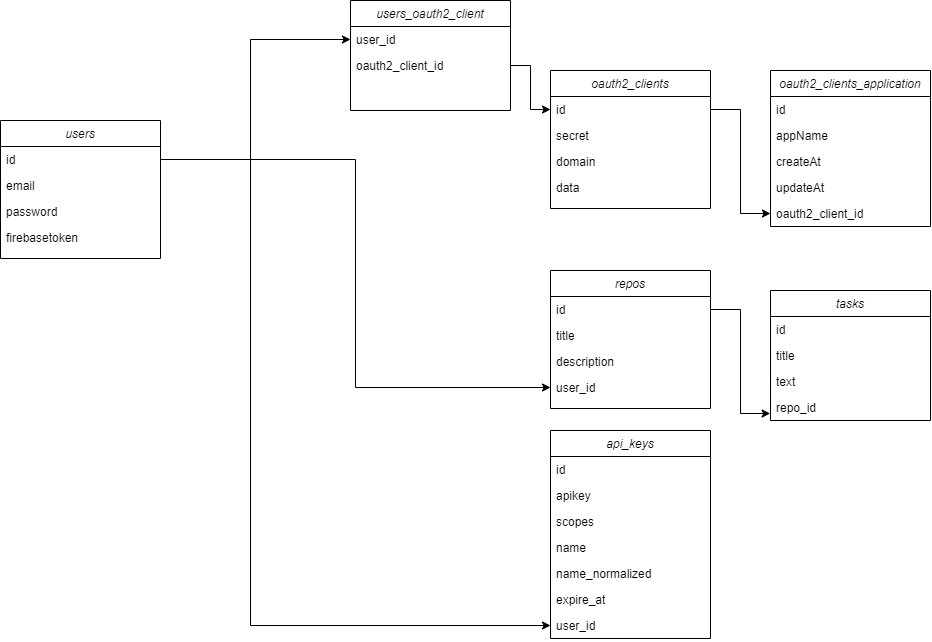

The diagram above was exported from draw.io. Its source (the exported page's mxGraphModel, read from the mxfile embedded in the PNG):
<mxGraphModel dx="1434" dy="819" grid="1" gridSize="10" guides="1" tooltips="1" connect="1" arrows="1" fold="1" page="1" pageScale="1" pageWidth="827" pageHeight="1169" math="0" shadow="0">
  <root>
    <mxCell id="WIyWlLk6GJQsqaUBKTNV-0" />
    <mxCell id="WIyWlLk6GJQsqaUBKTNV-1" parent="WIyWlLk6GJQsqaUBKTNV-0" />
    <mxCell id="zkfFHV4jXpPFQw0GAbJ--0" value="users" style="swimlane;fontStyle=2;align=center;verticalAlign=top;childLayout=stackLayout;horizontal=1;startSize=26;horizontalStack=0;resizeParent=1;resizeLast=0;collapsible=1;marginBottom=0;rounded=0;shadow=0;strokeWidth=1;" parent="WIyWlLk6GJQsqaUBKTNV-1" vertex="1">
      <mxGeometry x="10" y="210" width="160" height="138" as="geometry">
        <mxRectangle x="230" y="140" width="160" height="26" as="alternateBounds" />
      </mxGeometry>
    </mxCell>
    <mxCell id="zkfFHV4jXpPFQw0GAbJ--1" value="id" style="text;align=left;verticalAlign=top;spacingLeft=4;spacingRight=4;overflow=hidden;rotatable=0;points=[[0,0.5],[1,0.5]];portConstraint=eastwest;" parent="zkfFHV4jXpPFQw0GAbJ--0" vertex="1">
      <mxGeometry y="26" width="160" height="26" as="geometry" />
    </mxCell>
    <mxCell id="zkfFHV4jXpPFQw0GAbJ--2" value="email" style="text;align=left;verticalAlign=top;spacingLeft=4;spacingRight=4;overflow=hidden;rotatable=0;points=[[0,0.5],[1,0.5]];portConstraint=eastwest;rounded=0;shadow=0;html=0;" parent="zkfFHV4jXpPFQw0GAbJ--0" vertex="1">
      <mxGeometry y="52" width="160" height="26" as="geometry" />
    </mxCell>
    <mxCell id="zkfFHV4jXpPFQw0GAbJ--3" value="password" style="text;align=left;verticalAlign=top;spacingLeft=4;spacingRight=4;overflow=hidden;rotatable=0;points=[[0,0.5],[1,0.5]];portConstraint=eastwest;rounded=0;shadow=0;html=0;" parent="zkfFHV4jXpPFQw0GAbJ--0" vertex="1">
      <mxGeometry y="78" width="160" height="26" as="geometry" />
    </mxCell>
    <mxCell id="zkfFHV4jXpPFQw0GAbJ--5" value="firebasetoken" style="text;align=left;verticalAlign=top;spacingLeft=4;spacingRight=4;overflow=hidden;rotatable=0;points=[[0,0.5],[1,0.5]];portConstraint=eastwest;" parent="zkfFHV4jXpPFQw0GAbJ--0" vertex="1">
      <mxGeometry y="104" width="160" height="26" as="geometry" />
    </mxCell>
    <mxCell id="T6YfAAjCI5RGEXkq5NHB-0" value="oauth2_clients" style="swimlane;fontStyle=2;align=center;verticalAlign=top;childLayout=stackLayout;horizontal=1;startSize=26;horizontalStack=0;resizeParent=1;resizeLast=0;collapsible=1;marginBottom=0;rounded=0;shadow=0;strokeWidth=1;" vertex="1" parent="WIyWlLk6GJQsqaUBKTNV-1">
      <mxGeometry x="560" y="160" width="160" height="138" as="geometry">
        <mxRectangle x="230" y="140" width="160" height="26" as="alternateBounds" />
      </mxGeometry>
    </mxCell>
    <mxCell id="T6YfAAjCI5RGEXkq5NHB-1" value="id" style="text;align=left;verticalAlign=top;spacingLeft=4;spacingRight=4;overflow=hidden;rotatable=0;points=[[0,0.5],[1,0.5]];portConstraint=eastwest;" vertex="1" parent="T6YfAAjCI5RGEXkq5NHB-0">
      <mxGeometry y="26" width="160" height="26" as="geometry" />
    </mxCell>
    <mxCell id="T6YfAAjCI5RGEXkq5NHB-2" value="secret" style="text;align=left;verticalAlign=top;spacingLeft=4;spacingRight=4;overflow=hidden;rotatable=0;points=[[0,0.5],[1,0.5]];portConstraint=eastwest;rounded=0;shadow=0;html=0;" vertex="1" parent="T6YfAAjCI5RGEXkq5NHB-0">
      <mxGeometry y="52" width="160" height="26" as="geometry" />
    </mxCell>
    <mxCell id="T6YfAAjCI5RGEXkq5NHB-3" value="domain" style="text;align=left;verticalAlign=top;spacingLeft=4;spacingRight=4;overflow=hidden;rotatable=0;points=[[0,0.5],[1,0.5]];portConstraint=eastwest;rounded=0;shadow=0;html=0;" vertex="1" parent="T6YfAAjCI5RGEXkq5NHB-0">
      <mxGeometry y="78" width="160" height="26" as="geometry" />
    </mxCell>
    <mxCell id="T6YfAAjCI5RGEXkq5NHB-5" value="data" style="text;align=left;verticalAlign=top;spacingLeft=4;spacingRight=4;overflow=hidden;rotatable=0;points=[[0,0.5],[1,0.5]];portConstraint=eastwest;" vertex="1" parent="T6YfAAjCI5RGEXkq5NHB-0">
      <mxGeometry y="104" width="160" height="26" as="geometry" />
    </mxCell>
    <mxCell id="T6YfAAjCI5RGEXkq5NHB-6" value="users_oauth2_client" style="swimlane;fontStyle=2;align=center;verticalAlign=top;childLayout=stackLayout;horizontal=1;startSize=26;horizontalStack=0;resizeParent=1;resizeLast=0;collapsible=1;marginBottom=0;rounded=0;shadow=0;strokeWidth=1;" vertex="1" parent="WIyWlLk6GJQsqaUBKTNV-1">
      <mxGeometry x="360" y="90" width="160" height="110" as="geometry">
        <mxRectangle x="230" y="140" width="160" height="26" as="alternateBounds" />
      </mxGeometry>
    </mxCell>
    <mxCell id="T6YfAAjCI5RGEXkq5NHB-8" value="user_id" style="text;align=left;verticalAlign=top;spacingLeft=4;spacingRight=4;overflow=hidden;rotatable=0;points=[[0,0.5],[1,0.5]];portConstraint=eastwest;rounded=0;shadow=0;html=0;" vertex="1" parent="T6YfAAjCI5RGEXkq5NHB-6">
      <mxGeometry y="26" width="160" height="26" as="geometry" />
    </mxCell>
    <mxCell id="T6YfAAjCI5RGEXkq5NHB-9" value="oauth2_client_id" style="text;align=left;verticalAlign=top;spacingLeft=4;spacingRight=4;overflow=hidden;rotatable=0;points=[[0,0.5],[1,0.5]];portConstraint=eastwest;rounded=0;shadow=0;html=0;" vertex="1" parent="T6YfAAjCI5RGEXkq5NHB-6">
      <mxGeometry y="52" width="160" height="26" as="geometry" />
    </mxCell>
    <mxCell id="T6YfAAjCI5RGEXkq5NHB-11" style="edgeStyle=orthogonalEdgeStyle;rounded=0;orthogonalLoop=1;jettySize=auto;html=1;entryX=0;entryY=0.5;entryDx=0;entryDy=0;" edge="1" parent="WIyWlLk6GJQsqaUBKTNV-1" source="zkfFHV4jXpPFQw0GAbJ--1" target="T6YfAAjCI5RGEXkq5NHB-8">
      <mxGeometry relative="1" as="geometry">
        <Array as="points">
          <mxPoint x="260" y="249" />
          <mxPoint x="260" y="129" />
        </Array>
      </mxGeometry>
    </mxCell>
    <mxCell id="T6YfAAjCI5RGEXkq5NHB-13" value="oauth2_clients_application" style="swimlane;fontStyle=2;align=center;verticalAlign=top;childLayout=stackLayout;horizontal=1;startSize=26;horizontalStack=0;resizeParent=1;resizeLast=0;collapsible=1;marginBottom=0;rounded=0;shadow=0;strokeWidth=1;" vertex="1" parent="WIyWlLk6GJQsqaUBKTNV-1">
      <mxGeometry x="780" y="160" width="160" height="156" as="geometry">
        <mxRectangle x="230" y="140" width="160" height="26" as="alternateBounds" />
      </mxGeometry>
    </mxCell>
    <mxCell id="T6YfAAjCI5RGEXkq5NHB-14" value="id" style="text;align=left;verticalAlign=top;spacingLeft=4;spacingRight=4;overflow=hidden;rotatable=0;points=[[0,0.5],[1,0.5]];portConstraint=eastwest;" vertex="1" parent="T6YfAAjCI5RGEXkq5NHB-13">
      <mxGeometry y="26" width="160" height="26" as="geometry" />
    </mxCell>
    <mxCell id="T6YfAAjCI5RGEXkq5NHB-16" value="appName" style="text;align=left;verticalAlign=top;spacingLeft=4;spacingRight=4;overflow=hidden;rotatable=0;points=[[0,0.5],[1,0.5]];portConstraint=eastwest;rounded=0;shadow=0;html=0;" vertex="1" parent="T6YfAAjCI5RGEXkq5NHB-13">
      <mxGeometry y="52" width="160" height="26" as="geometry" />
    </mxCell>
    <mxCell id="T6YfAAjCI5RGEXkq5NHB-17" value="createAt" style="text;align=left;verticalAlign=top;spacingLeft=4;spacingRight=4;overflow=hidden;rotatable=0;points=[[0,0.5],[1,0.5]];portConstraint=eastwest;" vertex="1" parent="T6YfAAjCI5RGEXkq5NHB-13">
      <mxGeometry y="78" width="160" height="26" as="geometry" />
    </mxCell>
    <mxCell id="T6YfAAjCI5RGEXkq5NHB-21" value="updateAt" style="text;align=left;verticalAlign=top;spacingLeft=4;spacingRight=4;overflow=hidden;rotatable=0;points=[[0,0.5],[1,0.5]];portConstraint=eastwest;" vertex="1" parent="T6YfAAjCI5RGEXkq5NHB-13">
      <mxGeometry y="104" width="160" height="26" as="geometry" />
    </mxCell>
    <mxCell id="T6YfAAjCI5RGEXkq5NHB-15" value="oauth2_client_id" style="text;align=left;verticalAlign=top;spacingLeft=4;spacingRight=4;overflow=hidden;rotatable=0;points=[[0,0.5],[1,0.5]];portConstraint=eastwest;rounded=0;shadow=0;html=0;" vertex="1" parent="T6YfAAjCI5RGEXkq5NHB-13">
      <mxGeometry y="130" width="160" height="26" as="geometry" />
    </mxCell>
    <mxCell id="T6YfAAjCI5RGEXkq5NHB-24" style="edgeStyle=orthogonalEdgeStyle;rounded=0;orthogonalLoop=1;jettySize=auto;html=1;entryX=0;entryY=0.5;entryDx=0;entryDy=0;" edge="1" parent="WIyWlLk6GJQsqaUBKTNV-1" source="T6YfAAjCI5RGEXkq5NHB-9" target="T6YfAAjCI5RGEXkq5NHB-1">
      <mxGeometry relative="1" as="geometry" />
    </mxCell>
    <mxCell id="T6YfAAjCI5RGEXkq5NHB-25" style="edgeStyle=orthogonalEdgeStyle;rounded=0;orthogonalLoop=1;jettySize=auto;html=1;entryX=0;entryY=0.5;entryDx=0;entryDy=0;" edge="1" parent="WIyWlLk6GJQsqaUBKTNV-1" source="T6YfAAjCI5RGEXkq5NHB-1" target="T6YfAAjCI5RGEXkq5NHB-15">
      <mxGeometry relative="1" as="geometry" />
    </mxCell>
    <mxCell id="T6YfAAjCI5RGEXkq5NHB-26" value="tasks" style="swimlane;fontStyle=2;align=center;verticalAlign=top;childLayout=stackLayout;horizontal=1;startSize=26;horizontalStack=0;resizeParent=1;resizeLast=0;collapsible=1;marginBottom=0;rounded=0;shadow=0;strokeWidth=1;" vertex="1" parent="WIyWlLk6GJQsqaUBKTNV-1">
      <mxGeometry x="780" y="380" width="160" height="130" as="geometry">
        <mxRectangle x="230" y="140" width="160" height="26" as="alternateBounds" />
      </mxGeometry>
    </mxCell>
    <mxCell id="T6YfAAjCI5RGEXkq5NHB-27" value="id" style="text;align=left;verticalAlign=top;spacingLeft=4;spacingRight=4;overflow=hidden;rotatable=0;points=[[0,0.5],[1,0.5]];portConstraint=eastwest;" vertex="1" parent="T6YfAAjCI5RGEXkq5NHB-26">
      <mxGeometry y="26" width="160" height="26" as="geometry" />
    </mxCell>
    <mxCell id="T6YfAAjCI5RGEXkq5NHB-28" value="title" style="text;align=left;verticalAlign=top;spacingLeft=4;spacingRight=4;overflow=hidden;rotatable=0;points=[[0,0.5],[1,0.5]];portConstraint=eastwest;rounded=0;shadow=0;html=0;" vertex="1" parent="T6YfAAjCI5RGEXkq5NHB-26">
      <mxGeometry y="52" width="160" height="26" as="geometry" />
    </mxCell>
    <mxCell id="T6YfAAjCI5RGEXkq5NHB-29" value="text" style="text;align=left;verticalAlign=top;spacingLeft=4;spacingRight=4;overflow=hidden;rotatable=0;points=[[0,0.5],[1,0.5]];portConstraint=eastwest;rounded=0;shadow=0;html=0;" vertex="1" parent="T6YfAAjCI5RGEXkq5NHB-26">
      <mxGeometry y="78" width="160" height="26" as="geometry" />
    </mxCell>
    <mxCell id="T6YfAAjCI5RGEXkq5NHB-30" value="repo_id" style="text;align=left;verticalAlign=top;spacingLeft=4;spacingRight=4;overflow=hidden;rotatable=0;points=[[0,0.5],[1,0.5]];portConstraint=eastwest;" vertex="1" parent="T6YfAAjCI5RGEXkq5NHB-26">
      <mxGeometry y="104" width="160" height="26" as="geometry" />
    </mxCell>
    <mxCell id="T6YfAAjCI5RGEXkq5NHB-31" value="repos" style="swimlane;fontStyle=2;align=center;verticalAlign=top;childLayout=stackLayout;horizontal=1;startSize=26;horizontalStack=0;resizeParent=1;resizeLast=0;collapsible=1;marginBottom=0;rounded=0;shadow=0;strokeWidth=1;" vertex="1" parent="WIyWlLk6GJQsqaUBKTNV-1">
      <mxGeometry x="560" y="360" width="160" height="138" as="geometry">
        <mxRectangle x="230" y="140" width="160" height="26" as="alternateBounds" />
      </mxGeometry>
    </mxCell>
    <mxCell id="T6YfAAjCI5RGEXkq5NHB-32" value="id" style="text;align=left;verticalAlign=top;spacingLeft=4;spacingRight=4;overflow=hidden;rotatable=0;points=[[0,0.5],[1,0.5]];portConstraint=eastwest;" vertex="1" parent="T6YfAAjCI5RGEXkq5NHB-31">
      <mxGeometry y="26" width="160" height="26" as="geometry" />
    </mxCell>
    <mxCell id="T6YfAAjCI5RGEXkq5NHB-33" value="title" style="text;align=left;verticalAlign=top;spacingLeft=4;spacingRight=4;overflow=hidden;rotatable=0;points=[[0,0.5],[1,0.5]];portConstraint=eastwest;rounded=0;shadow=0;html=0;" vertex="1" parent="T6YfAAjCI5RGEXkq5NHB-31">
      <mxGeometry y="52" width="160" height="26" as="geometry" />
    </mxCell>
    <mxCell id="T6YfAAjCI5RGEXkq5NHB-34" value="description" style="text;align=left;verticalAlign=top;spacingLeft=4;spacingRight=4;overflow=hidden;rotatable=0;points=[[0,0.5],[1,0.5]];portConstraint=eastwest;rounded=0;shadow=0;html=0;" vertex="1" parent="T6YfAAjCI5RGEXkq5NHB-31">
      <mxGeometry y="78" width="160" height="26" as="geometry" />
    </mxCell>
    <mxCell id="T6YfAAjCI5RGEXkq5NHB-35" value="user_id" style="text;align=left;verticalAlign=top;spacingLeft=4;spacingRight=4;overflow=hidden;rotatable=0;points=[[0,0.5],[1,0.5]];portConstraint=eastwest;" vertex="1" parent="T6YfAAjCI5RGEXkq5NHB-31">
      <mxGeometry y="104" width="160" height="26" as="geometry" />
    </mxCell>
    <mxCell id="T6YfAAjCI5RGEXkq5NHB-36" style="edgeStyle=orthogonalEdgeStyle;rounded=0;orthogonalLoop=1;jettySize=auto;html=1;entryX=-0.002;entryY=0.731;entryDx=0;entryDy=0;entryPerimeter=0;" edge="1" parent="WIyWlLk6GJQsqaUBKTNV-1" source="T6YfAAjCI5RGEXkq5NHB-32" target="T6YfAAjCI5RGEXkq5NHB-30">
      <mxGeometry relative="1" as="geometry" />
    </mxCell>
    <mxCell id="T6YfAAjCI5RGEXkq5NHB-37" style="edgeStyle=orthogonalEdgeStyle;rounded=0;orthogonalLoop=1;jettySize=auto;html=1;entryX=0;entryY=0.5;entryDx=0;entryDy=0;" edge="1" parent="WIyWlLk6GJQsqaUBKTNV-1" source="zkfFHV4jXpPFQw0GAbJ--1" target="T6YfAAjCI5RGEXkq5NHB-35">
      <mxGeometry relative="1" as="geometry" />
    </mxCell>
    <mxCell id="T6YfAAjCI5RGEXkq5NHB-38" value="api_keys" style="swimlane;fontStyle=2;align=center;verticalAlign=top;childLayout=stackLayout;horizontal=1;startSize=26;horizontalStack=0;resizeParent=1;resizeLast=0;collapsible=1;marginBottom=0;rounded=0;shadow=0;strokeWidth=1;" vertex="1" parent="WIyWlLk6GJQsqaUBKTNV-1">
      <mxGeometry x="560" y="520" width="160" height="208" as="geometry">
        <mxRectangle x="230" y="140" width="160" height="26" as="alternateBounds" />
      </mxGeometry>
    </mxCell>
    <mxCell id="T6YfAAjCI5RGEXkq5NHB-39" value="id" style="text;align=left;verticalAlign=top;spacingLeft=4;spacingRight=4;overflow=hidden;rotatable=0;points=[[0,0.5],[1,0.5]];portConstraint=eastwest;" vertex="1" parent="T6YfAAjCI5RGEXkq5NHB-38">
      <mxGeometry y="26" width="160" height="26" as="geometry" />
    </mxCell>
    <mxCell id="T6YfAAjCI5RGEXkq5NHB-40" value="apikey" style="text;align=left;verticalAlign=top;spacingLeft=4;spacingRight=4;overflow=hidden;rotatable=0;points=[[0,0.5],[1,0.5]];portConstraint=eastwest;rounded=0;shadow=0;html=0;" vertex="1" parent="T6YfAAjCI5RGEXkq5NHB-38">
      <mxGeometry y="52" width="160" height="26" as="geometry" />
    </mxCell>
    <mxCell id="T6YfAAjCI5RGEXkq5NHB-41" value="scopes" style="text;align=left;verticalAlign=top;spacingLeft=4;spacingRight=4;overflow=hidden;rotatable=0;points=[[0,0.5],[1,0.5]];portConstraint=eastwest;rounded=0;shadow=0;html=0;" vertex="1" parent="T6YfAAjCI5RGEXkq5NHB-38">
      <mxGeometry y="78" width="160" height="26" as="geometry" />
    </mxCell>
    <mxCell id="T6YfAAjCI5RGEXkq5NHB-43" value="name" style="text;align=left;verticalAlign=top;spacingLeft=4;spacingRight=4;overflow=hidden;rotatable=0;points=[[0,0.5],[1,0.5]];portConstraint=eastwest;" vertex="1" parent="T6YfAAjCI5RGEXkq5NHB-38">
      <mxGeometry y="104" width="160" height="26" as="geometry" />
    </mxCell>
    <mxCell id="T6YfAAjCI5RGEXkq5NHB-44" value="name_normalized" style="text;align=left;verticalAlign=top;spacingLeft=4;spacingRight=4;overflow=hidden;rotatable=0;points=[[0,0.5],[1,0.5]];portConstraint=eastwest;" vertex="1" parent="T6YfAAjCI5RGEXkq5NHB-38">
      <mxGeometry y="130" width="160" height="26" as="geometry" />
    </mxCell>
    <mxCell id="T6YfAAjCI5RGEXkq5NHB-45" value="expire_at" style="text;align=left;verticalAlign=top;spacingLeft=4;spacingRight=4;overflow=hidden;rotatable=0;points=[[0,0.5],[1,0.5]];portConstraint=eastwest;" vertex="1" parent="T6YfAAjCI5RGEXkq5NHB-38">
      <mxGeometry y="156" width="160" height="26" as="geometry" />
    </mxCell>
    <mxCell id="T6YfAAjCI5RGEXkq5NHB-42" value="user_id" style="text;align=left;verticalAlign=top;spacingLeft=4;spacingRight=4;overflow=hidden;rotatable=0;points=[[0,0.5],[1,0.5]];portConstraint=eastwest;" vertex="1" parent="T6YfAAjCI5RGEXkq5NHB-38">
      <mxGeometry y="182" width="160" height="26" as="geometry" />
    </mxCell>
    <mxCell id="T6YfAAjCI5RGEXkq5NHB-46" style="edgeStyle=orthogonalEdgeStyle;rounded=0;orthogonalLoop=1;jettySize=auto;html=1;entryX=0;entryY=0.5;entryDx=0;entryDy=0;" edge="1" parent="WIyWlLk6GJQsqaUBKTNV-1" source="zkfFHV4jXpPFQw0GAbJ--1" target="T6YfAAjCI5RGEXkq5NHB-42">
      <mxGeometry relative="1" as="geometry">
        <Array as="points">
          <mxPoint x="260" y="249" />
          <mxPoint x="260" y="715" />
        </Array>
      </mxGeometry>
    </mxCell>
  </root>
</mxGraphModel>